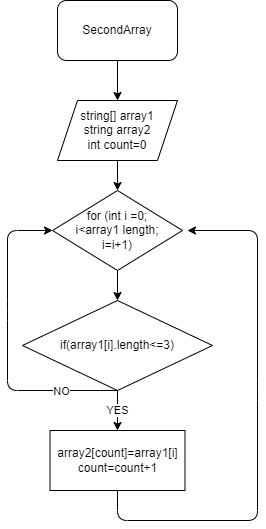

The diagram above was exported from draw.io. Its source (the exported page's mxGraphModel, read from the mxfile embedded in the PNG):
<mxGraphModel dx="478" dy="478" grid="1" gridSize="10" guides="1" tooltips="1" connect="1" arrows="1" fold="1" page="1" pageScale="1" pageWidth="827" pageHeight="1169" math="0" shadow="0">
  <root>
    <mxCell id="0" />
    <mxCell id="1" parent="0" />
    <mxCell id="4" value="" style="edgeStyle=none;html=1;" edge="1" parent="1" source="2" target="3">
      <mxGeometry relative="1" as="geometry" />
    </mxCell>
    <mxCell id="2" value="SecondArray" style="rounded=1;whiteSpace=wrap;html=1;" vertex="1" parent="1">
      <mxGeometry x="180" y="10" width="120" height="60" as="geometry" />
    </mxCell>
    <mxCell id="6" value="" style="edgeStyle=none;html=1;" edge="1" parent="1" source="3" target="5">
      <mxGeometry relative="1" as="geometry" />
    </mxCell>
    <mxCell id="3" value="string[] array1&lt;br&gt;string array2&lt;br&gt;int count=0" style="shape=parallelogram;perimeter=parallelogramPerimeter;whiteSpace=wrap;html=1;fixedSize=1;" vertex="1" parent="1">
      <mxGeometry x="180" y="110" width="120" height="60" as="geometry" />
    </mxCell>
    <mxCell id="11" value="" style="edgeStyle=none;html=1;" edge="1" parent="1" source="5" target="8">
      <mxGeometry relative="1" as="geometry" />
    </mxCell>
    <mxCell id="5" value="for (int i =0;&lt;br&gt;i&amp;lt;array1 length;&lt;br&gt;i=i+1)" style="rhombus;whiteSpace=wrap;html=1;" vertex="1" parent="1">
      <mxGeometry x="175" y="200" width="130" height="80" as="geometry" />
    </mxCell>
    <mxCell id="13" value="YES" style="edgeStyle=none;html=1;" edge="1" parent="1" source="8" target="12">
      <mxGeometry relative="1" as="geometry">
        <mxPoint as="offset" />
      </mxGeometry>
    </mxCell>
    <mxCell id="8" value="if(array1[i].length&amp;lt;=3)" style="rhombus;whiteSpace=wrap;html=1;" vertex="1" parent="1">
      <mxGeometry x="145" y="310" width="190" height="90" as="geometry" />
    </mxCell>
    <mxCell id="12" value="array2[count]=array1[i]&lt;br&gt;count=count+1" style="rounded=0;whiteSpace=wrap;html=1;" vertex="1" parent="1">
      <mxGeometry x="172.5" y="440" width="135" height="60" as="geometry" />
    </mxCell>
    <mxCell id="15" value="" style="endArrow=classic;html=1;exitX=0.5;exitY=1;exitDx=0;exitDy=0;entryX=0;entryY=0.5;entryDx=0;entryDy=0;" edge="1" parent="1" source="8" target="5">
      <mxGeometry width="50" height="50" relative="1" as="geometry">
        <mxPoint x="220" y="330" as="sourcePoint" />
        <mxPoint x="70" y="400" as="targetPoint" />
        <Array as="points">
          <mxPoint x="130" y="400" />
          <mxPoint x="130" y="320" />
          <mxPoint x="130" y="240" />
        </Array>
      </mxGeometry>
    </mxCell>
    <mxCell id="16" value="NO" style="edgeLabel;html=1;align=center;verticalAlign=middle;resizable=0;points=[];" vertex="1" connectable="0" parent="15">
      <mxGeometry x="-0.635" relative="1" as="geometry">
        <mxPoint as="offset" />
      </mxGeometry>
    </mxCell>
    <mxCell id="17" value="" style="endArrow=classic;html=1;exitX=0.5;exitY=1;exitDx=0;exitDy=0;" edge="1" parent="1" source="12">
      <mxGeometry width="50" height="50" relative="1" as="geometry">
        <mxPoint x="220" y="330" as="sourcePoint" />
        <mxPoint x="310" y="240" as="targetPoint" />
        <Array as="points">
          <mxPoint x="240" y="530" />
          <mxPoint x="380" y="530" />
          <mxPoint x="380" y="400" />
          <mxPoint x="380" y="240" />
        </Array>
      </mxGeometry>
    </mxCell>
  </root>
</mxGraphModel>